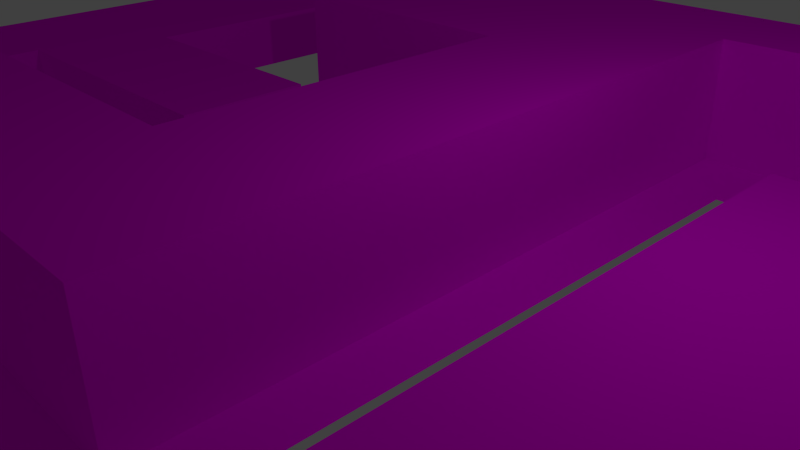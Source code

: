 # Source: TDMAP.blend  (saved by Blender 2.76.0; exported with 4.5.12 LTS)
import bpy
from mathutils import Matrix  # noqa: F401  (used for matrix-valued properties, if any)

bpy.ops.wm.read_factory_settings(use_empty=True)
scene = bpy.context.scene
scene.name = 'Scene'

# ---- collections
col_collection_1 = bpy.data.collections.new('Collection 1'); scene.collection.children.link(col_collection_1)

# ---- images (referenced by path relative to the original .blend; pixels are not part of the script)
import os
ASSET_DIR = os.environ.get("B2B_ASSET_DIR", "")  # directory of the original .blend (textures are referenced by path, not embedded)
HERE = os.path.dirname(os.path.abspath(__file__))  # packed textures are extracted next to this script under _unpacked/

def load_image(name, relpath, width, height, colorspace="sRGB"):
    """Load a texture the original file referenced (path relative to the .blend, or extracted next to this script)."""
    p = next((c for c in (os.path.join(HERE, relpath), os.path.join(ASSET_DIR, relpath)) if relpath and os.path.exists(c)), "")
    if p:
        img = bpy.data.images.load(p, check_existing=True)
        img.name = name
    else:  # same state as the original file: an image datablock whose file is absent (Cycles renders it pink)
        img = bpy.data.images.new(name, width, height)
        img.source = "FILE"
        img.filepath = "//" + (relpath or name)
    img.colorspace_settings.name = colorspace
    return img
img_sand_jpeg_004 = load_image('SAND.jpeg.004', 'SAND.jpeg', 1024, 1024, 'sRGB')
img_grass_5__seamless_turf_lawn_green_ground_field_texture_jpeg = load_image('(GRASS 5) seamless turf lawn green ground field texture.jpeg', '(GRASS 5) seamless turf lawn green ground field texture.jpeg', 1024, 1024, 'sRGB')

# ---- materials (node trees are filled in below, after node groups)
mat_material_002 = bpy.data.materials.new('Material.002')
mat_material_002.alpha_threshold = 0.0
mat_material_002.preview_render_type = 'FLAT'
mat_material_002.roughness = 0.5
mat_material_003 = bpy.data.materials.new('Material.003')
mat_material_003.alpha_threshold = 0.0
mat_material_003.roughness = 0.5
mat_material_001 = bpy.data.materials.new('Material.001')
mat_material_001.alpha_threshold = 0.0
mat_material_001.preview_render_type = 'FLAT'
mat_material_001.roughness = 0.5

# ---- material node trees
mat_material_002.use_nodes = True; mat_material_002.node_tree.nodes.clear()
_N = mat_material_002.node_tree.nodes; _L = mat_material_002.node_tree.links
n0 = _N.new('ShaderNodeOutputMaterial'); n0.name = 'Material Output'; n0.location = (300, 300)
n1 = _N.new('ShaderNodeTexImage'); n1.name = 'Image Texture'; n1.location = (-180, 300)
n1.width = 140
n1.image = img_sand_jpeg_004
n2 = _N.new('ShaderNodeBsdfDiffuse'); n2.name = 'Diffuse BSDF'; n2.location = (10, 300)
_L.new(n2.outputs[0], n0.inputs[0])
_L.new(n1.outputs[0], n2.inputs[0])
n0.is_active_output = True
mat_material_003.use_nodes = True; mat_material_003.node_tree.nodes.clear()
_N = mat_material_003.node_tree.nodes; _L = mat_material_003.node_tree.links
n0 = _N.new('ShaderNodeOutputMaterial'); n0.name = 'Material Output'; n0.location = (300, 300)
n1 = _N.new('ShaderNodeBsdfDiffuse'); n1.name = 'Diffuse BSDF'; n1.location = (10, 300)
n2 = _N.new('ShaderNodeTexImage'); n2.name = 'Image Texture'; n2.location = (-180, 300)
n2.width = 140
n2.image = img_grass_5__seamless_turf_lawn_green_ground_field_texture_jpeg
_L.new(n1.outputs[0], n0.inputs[0])
_L.new(n2.outputs[0], n1.inputs[0])
n0.is_active_output = True
mat_material_001.use_nodes = True; mat_material_001.node_tree.nodes.clear()
_N = mat_material_001.node_tree.nodes; _L = mat_material_001.node_tree.links
n0 = _N.new('ShaderNodeOutputMaterial'); n0.name = 'Material Output'; n0.location = (300, 300)
n1 = _N.new('ShaderNodeTexImage'); n1.name = 'Image Texture'; n1.location = (-180, 300)
n1.width = 140
n1.image = img_sand_jpeg_004
n2 = _N.new('ShaderNodeBsdfDiffuse'); n2.name = 'Diffuse BSDF'; n2.location = (10, 300)
_L.new(n2.outputs[0], n0.inputs[0])
_L.new(n1.outputs[0], n2.inputs[0])
n0.is_active_output = True

# ---- world
world_world_001 = bpy.data.worlds.new('World.001'); scene.world = world_world_001
world_world_001.color = (0.05088, 0.05088, 0.05088)
world_world_001.use_sun_shadow = False
world_world_001.sun_shadow_jitter_overblur = 0.0
world_world_001.cycles.sampling_method = 'MANUAL'
world_world_001.cycles.sample_map_resolution = 256

# ---- cameras
cam_camera = bpy.data.cameras.new('Camera')
cam_camera.clip_end = 100.0
cam_camera.lens = 35.0
cam_camera.sensor_width = 32.0
cam_camera.sensor_height = 18.0
cam_camera.ortho_scale = 7.314
cam_camera.dof.focus_distance = 0.0

# ---- lights
light_lamp = bpy.data.lights.new('Lamp', 'POINT')
light_lamp.transmission_factor = 0.0
light_lamp.cutoff_distance = 30.0
light_lamp.energy = 100.0
light_lamp.shadow_buffer_clip_start = 1.001
light_lamp.shadow_soft_size = 0.1
light_lamp.shadow_maximum_resolution = 0.006
light_lamp.use_absolute_resolution = True
light_lamp.cycles.use_multiple_importance_sampling = False

# ---- meshes
me_plane_002 = bpy.data.meshes.new('Plane.002')
me_plane_002.from_pydata([(0.7368, -1.0, 0.0), (-0.52, 1.0, 0.0), (-0.52, 0.4146, 1.192e-07), (-0.1305, 0.4146, 1.192e-07), (-0.1345, -0.2319, -1.192e-07), (-0.6003, -0.2319, 0.0), (-0.6003, -0.5812, 1.192e-07), (0.1104, -0.5812, -1.192e-07), (0.1064, 0.784, 0.0), (0.7368, 0.784, 0.0), (0.5521, -1.0, 0.0), (-0.7007, 1.0, 0.0), (-0.7047, 0.2379, 0.0), (-0.3152, 0.2379, -1.192e-07), (-0.3152, -0.05119, -2.384e-07), (-0.785, -0.05119, -2.384e-07), (-0.781, -0.778, 4.768e-07), (0.2951, -0.778, -1.192e-07), (0.2951, 0.6113, 1.192e-07), (0.5521, 0.6113, 0.0)], [], [(10, 0, 9, 8, 7, 6, 5, 4, 3, 2, 1, 11, 12, 13, 14, 15, 16, 17, 18, 19)])
me_plane_002.materials.append(mat_material_002)
me_plane_002.materials.append(mat_material_003)
me_plane_002.use_remesh_preserve_volume = False
me_plane_002.use_remesh_preserve_attributes = False
me_plane_002.use_mirror_vertex_groups = False
me_plane_002.update()
me_plane = bpy.data.meshes.new('Plane')
me_plane.from_pydata([(-1.505, -1.13, 0.0), (1.489, -1.0, 0.0), (-1.505, 1.0, 0.0), (1.489, 1.0, 0.0), (1.102, -1.0, 0.0), (-0.7462, 1.0, 0.0), (-0.7462, 0.478, 1.192e-07), (-0.1735, 0.478, 1.192e-07), (-0.1794, -0.2792, -1.192e-07), (-0.8643, -0.2792, 0.0), (-0.8643, -0.5812, 1.192e-07), (0.1808, -0.5812, -1.192e-07), (0.1749, 0.784, 0.0), (1.102, 0.784, 0.0), (0.8196, -1.0, 0.0), (-1.065, 1.0, 0.0), (0.8196, 0.4826, 0.1366), (0.4417, 0.4826, 0.1366), (0.4417, -0.9081, 0.1366), (-1.183, -0.9081, 0.1366), (-1.189, -0.05119, 0.1366), (-0.4982, -0.05119, 0.1366), (-0.4982, 0.2379, 0.1366), (-1.071, 0.2379, 0.1366), (0.8196, -1.0, 0.1366), (-1.065, 1.0, 0.1366), (-1.505, -1.13, 0.1366), (-1.505, 1.0, 0.1366), (-1.071, 0.2379, 0.0), (-0.4982, 0.2379, -1.192e-07), (-0.4982, -0.05119, -2.384e-07), (-1.189, -0.05119, -2.384e-07), (-1.183, -0.9081, 4.768e-07), (0.4417, -0.9081, -1.192e-07), (0.4417, 0.4826, 1.192e-07), (0.8196, 0.4826, 0.0), (1.102, -1.0, 0.2558), (1.489, -1.0, 0.2558), (1.489, 1.0, 0.2558), (-0.7462, 1.0, 0.2558), (-0.7462, 0.478, 0.2558), (-0.1735, 0.478, 0.2558), (-0.1794, -0.2792, 0.2558), (-0.8643, -0.2792, 0.2558), (-0.8643, -0.5812, 0.2558), (0.1808, -0.5812, 0.2558), (0.1749, 0.784, 0.2558), (1.102, 0.784, 0.2558), (0.8196, -1.13, 0.0), (0.8196, -1.13, 0.1366)], [], [(48, 14, 24, 49), (7, 8, 42, 41), (26, 49, 24, 16, 17, 18, 19, 20, 21, 22, 23, 25, 27), (29, 28, 23, 22), (14, 35, 16, 24), (33, 32, 19, 18), (30, 29, 22, 21), (34, 33, 18, 17), (15, 2, 27, 25), (31, 30, 21, 20), (2, 0, 26, 27), (28, 15, 25, 23), (35, 34, 17, 16), (32, 31, 20, 19), (3, 5, 39, 38), (11, 12, 46, 45), (1, 3, 38, 37), (8, 9, 43, 42), (5, 6, 40, 39), (12, 13, 47, 46), (9, 10, 44, 43), (6, 7, 41, 40), (13, 4, 36, 47), (10, 11, 45, 44), (4, 1, 37, 36), (36, 37, 38, 39, 40, 41, 42, 43, 44, 45, 46, 47), (0, 48, 49, 26)])
me_plane.materials.append(mat_material_001)
me_plane.use_remesh_preserve_volume = False
me_plane.use_remesh_preserve_attributes = False
me_plane.use_mirror_vertex_groups = False
me_plane.update()

# ---- objects
ob_floor = bpy.data.objects.new('floor', me_plane_002)
ob_plane = bpy.data.objects.new('Plane', me_plane)
ob_empty = bpy.data.objects.new('Empty', None)
ob_lamp = bpy.data.objects.new('Lamp', light_lamp)
ob_camera = bpy.data.objects.new('Camera', cam_camera)

# ---- transforms, parenting, visibility, modifiers, constraints
ob_floor.location = (0.0, 0.0, 0.0)
ob_floor.scale = (7.568, 7.568, 7.568)
ob_floor.hide_viewport = True
ob_floor.lineart.crease_threshold = 0.0
ob_plane.location = (0.0, 0.0, 0.0)
ob_plane.scale = (7.568, 7.568, 7.568)
ob_plane.lineart.crease_threshold = 0.0
ob_empty.location = (-7.545, -7.436, 0.09722)
ob_empty.scale = (15.0, 15.0, 1.0)
ob_empty.empty_display_type = 'IMAGE'
ob_empty.empty_image_offset = (0.0, 0.0)
ob_empty.hide_viewport = True
ob_empty.lineart.crease_threshold = 0.0
ob_lamp.location = (4.076, 1.005, 5.904)
ob_lamp.rotation_euler = (0.6503, 0.05522, 1.866)
ob_lamp.lock_rotations_4d = False
ob_lamp.empty_display_type = 'ARROWS'
ob_lamp.color = (0.0, 0.0, 0.0, 0.0)
ob_lamp.lineart.crease_threshold = 0.0
ob_camera.location = (7.481, -6.508, 5.344)
ob_camera.rotation_euler = (1.109, 0.01082, 0.8149)
ob_camera.lock_rotations_4d = False
ob_camera.empty_display_type = 'ARROWS'
ob_camera.color = (0.0, 0.0, 0.0, 0.0)
ob_camera.display_type = 'WIRE'
ob_camera.lineart.crease_threshold = 0.0

# ---- collection membership
col_collection_1.objects.link(ob_floor)
col_collection_1.objects.link(ob_plane)
col_collection_1.objects.link(ob_empty)
col_collection_1.objects.link(ob_lamp)
col_collection_1.objects.link(ob_camera)

# ---- scene / render settings (as saved in the file)
scene.camera = ob_camera
scene.frame_start = 1; scene.frame_end = 250; scene.frame_set(1)
scene.render.engine = 'CYCLES'
scene.render.resolution_percentage = 50
scene.render.dither_intensity = 0.0
scene.cycles.use_denoising = False
scene.cycles.samples = 10
scene.cycles.sampling_pattern = 'TABULATED_SOBOL'
scene.cycles.light_sampling_threshold = 0.0
scene.cycles.use_adaptive_sampling = False
scene.cycles.use_light_tree = False
scene.cycles.blur_glossy = 0.0
scene.cycles.pixel_filter_type = 'GAUSSIAN'
scene.cycles.sample_clamp_indirect = 0.0
scene.view_settings.view_transform = 'Standard'
bpy.context.view_layer.update()
